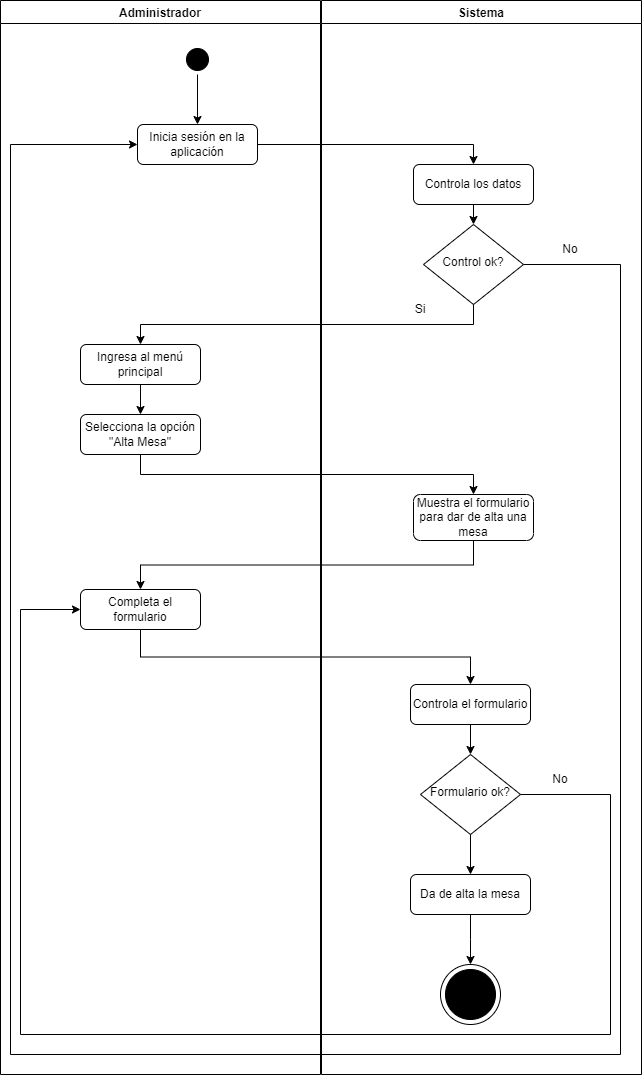

The diagram above was exported from draw.io. Its source (the exported page's mxGraphModel, read from the mxfile embedded in the PNG):
<mxGraphModel dx="864" dy="1677" grid="1" gridSize="10" guides="1" tooltips="1" connect="1" arrows="1" fold="1" page="1" pageScale="1" pageWidth="827" pageHeight="1169" math="0" shadow="0">
  <root>
    <mxCell id="0" />
    <mxCell id="1" parent="0" />
    <mxCell id="UhJz3QDpEwgQe15Lkxdn-58" style="edgeStyle=orthogonalEdgeStyle;rounded=0;orthogonalLoop=1;jettySize=auto;html=1;exitX=1;exitY=0.5;exitDx=0;exitDy=0;entryX=0.5;entryY=0;entryDx=0;entryDy=0;" parent="1" source="UhJz3QDpEwgQe15Lkxdn-2" target="UhJz3QDpEwgQe15Lkxdn-57" edge="1">
      <mxGeometry relative="1" as="geometry" />
    </mxCell>
    <mxCell id="UhJz3QDpEwgQe15Lkxdn-2" value="Inicia sesión en la aplicación" style="rounded=1;whiteSpace=wrap;html=1;fontSize=12;glass=0;strokeWidth=1;shadow=0;" parent="1" vertex="1">
      <mxGeometry x="137" y="80" width="120" height="40" as="geometry" />
    </mxCell>
    <mxCell id="UhJz3QDpEwgQe15Lkxdn-53" style="edgeStyle=orthogonalEdgeStyle;rounded=0;orthogonalLoop=1;jettySize=auto;html=1;exitX=0.5;exitY=1;exitDx=0;exitDy=0;entryX=0.5;entryY=0;entryDx=0;entryDy=0;" parent="1" source="UhJz3QDpEwgQe15Lkxdn-54" target="UhJz3QDpEwgQe15Lkxdn-2" edge="1">
      <mxGeometry relative="1" as="geometry" />
    </mxCell>
    <mxCell id="UhJz3QDpEwgQe15Lkxdn-55" value="Administrador" style="swimlane;" parent="1" vertex="1">
      <mxGeometry y="-44" width="320" height="1074" as="geometry" />
    </mxCell>
    <mxCell id="UhJz3QDpEwgQe15Lkxdn-54" value="" style="ellipse;html=1;shape=startState;fillColor=#000000;strokeColor=#000000;" parent="UhJz3QDpEwgQe15Lkxdn-55" vertex="1">
      <mxGeometry x="182" y="44" width="30" height="30" as="geometry" />
    </mxCell>
    <mxCell id="UhJz3QDpEwgQe15Lkxdn-12" value="Ingresa al menú principal" style="rounded=1;whiteSpace=wrap;html=1;fontSize=12;glass=0;strokeWidth=1;shadow=0;" parent="UhJz3QDpEwgQe15Lkxdn-55" vertex="1">
      <mxGeometry x="80" y="344" width="120" height="40" as="geometry" />
    </mxCell>
    <mxCell id="UhJz3QDpEwgQe15Lkxdn-14" value="Selecciona la opción &quot;Alta Mesa&quot;" style="rounded=1;whiteSpace=wrap;html=1;fontSize=12;glass=0;strokeWidth=1;shadow=0;" parent="UhJz3QDpEwgQe15Lkxdn-55" vertex="1">
      <mxGeometry x="80" y="414" width="120" height="40" as="geometry" />
    </mxCell>
    <mxCell id="UhJz3QDpEwgQe15Lkxdn-11" style="edgeStyle=orthogonalEdgeStyle;rounded=0;orthogonalLoop=1;jettySize=auto;html=1;exitX=0.5;exitY=1;exitDx=0;exitDy=0;entryX=0.5;entryY=0;entryDx=0;entryDy=0;" parent="UhJz3QDpEwgQe15Lkxdn-55" source="UhJz3QDpEwgQe15Lkxdn-12" target="UhJz3QDpEwgQe15Lkxdn-14" edge="1">
      <mxGeometry relative="1" as="geometry" />
    </mxCell>
    <mxCell id="UhJz3QDpEwgQe15Lkxdn-64" value="Completa el formulario" style="rounded=1;whiteSpace=wrap;html=1;fontSize=12;glass=0;strokeWidth=1;shadow=0;" parent="UhJz3QDpEwgQe15Lkxdn-55" vertex="1">
      <mxGeometry x="80" y="589" width="120" height="40" as="geometry" />
    </mxCell>
    <mxCell id="UhJz3QDpEwgQe15Lkxdn-56" value="Sistema" style="swimlane;" parent="1" vertex="1">
      <mxGeometry x="321" y="-44" width="320" height="1074" as="geometry" />
    </mxCell>
    <mxCell id="UhJz3QDpEwgQe15Lkxdn-61" style="edgeStyle=orthogonalEdgeStyle;rounded=0;orthogonalLoop=1;jettySize=auto;html=1;exitX=0.5;exitY=1;exitDx=0;exitDy=0;entryX=0.5;entryY=0;entryDx=0;entryDy=0;" parent="UhJz3QDpEwgQe15Lkxdn-56" source="UhJz3QDpEwgQe15Lkxdn-57" target="UhJz3QDpEwgQe15Lkxdn-5" edge="1">
      <mxGeometry relative="1" as="geometry" />
    </mxCell>
    <mxCell id="UhJz3QDpEwgQe15Lkxdn-57" value="Controla los datos" style="rounded=1;whiteSpace=wrap;html=1;fontSize=12;glass=0;strokeWidth=1;shadow=0;" parent="UhJz3QDpEwgQe15Lkxdn-56" vertex="1">
      <mxGeometry x="92" y="164" width="120" height="40" as="geometry" />
    </mxCell>
    <mxCell id="UhJz3QDpEwgQe15Lkxdn-5" value="Control ok?" style="rhombus;whiteSpace=wrap;html=1;shadow=0;fontFamily=Helvetica;fontSize=12;align=center;strokeWidth=1;spacing=6;spacingTop=-4;" parent="UhJz3QDpEwgQe15Lkxdn-56" vertex="1">
      <mxGeometry x="102" y="224" width="100" height="80" as="geometry" />
    </mxCell>
    <mxCell id="UhJz3QDpEwgQe15Lkxdn-60" value="No" style="text;html=1;align=center;verticalAlign=middle;whiteSpace=wrap;rounded=0;" parent="UhJz3QDpEwgQe15Lkxdn-56" vertex="1">
      <mxGeometry x="219" y="234" width="60" height="30" as="geometry" />
    </mxCell>
    <mxCell id="UhJz3QDpEwgQe15Lkxdn-63" value="Si" style="text;html=1;align=center;verticalAlign=middle;whiteSpace=wrap;rounded=0;" parent="UhJz3QDpEwgQe15Lkxdn-56" vertex="1">
      <mxGeometry x="69" y="294" width="60" height="30" as="geometry" />
    </mxCell>
    <mxCell id="UhJz3QDpEwgQe15Lkxdn-16" value="Muestra el formulario para dar de alta una mesa" style="rounded=1;whiteSpace=wrap;html=1;fontSize=12;glass=0;strokeWidth=1;shadow=0;" parent="UhJz3QDpEwgQe15Lkxdn-56" vertex="1">
      <mxGeometry x="92" y="494" width="120" height="46" as="geometry" />
    </mxCell>
    <mxCell id="UhJz3QDpEwgQe15Lkxdn-70" style="edgeStyle=orthogonalEdgeStyle;rounded=0;orthogonalLoop=1;jettySize=auto;html=1;exitX=0.5;exitY=1;exitDx=0;exitDy=0;entryX=0.5;entryY=0;entryDx=0;entryDy=0;" parent="UhJz3QDpEwgQe15Lkxdn-56" source="UhJz3QDpEwgQe15Lkxdn-67" target="UhJz3QDpEwgQe15Lkxdn-69" edge="1">
      <mxGeometry relative="1" as="geometry" />
    </mxCell>
    <mxCell id="UhJz3QDpEwgQe15Lkxdn-67" value="Controla el formulario" style="rounded=1;whiteSpace=wrap;html=1;fontSize=12;glass=0;strokeWidth=1;shadow=0;" parent="UhJz3QDpEwgQe15Lkxdn-56" vertex="1">
      <mxGeometry x="89" y="684" width="120" height="40" as="geometry" />
    </mxCell>
    <mxCell id="UhJz3QDpEwgQe15Lkxdn-74" style="edgeStyle=orthogonalEdgeStyle;rounded=0;orthogonalLoop=1;jettySize=auto;html=1;exitX=0.5;exitY=1;exitDx=0;exitDy=0;entryX=0.5;entryY=0;entryDx=0;entryDy=0;" parent="UhJz3QDpEwgQe15Lkxdn-56" source="UhJz3QDpEwgQe15Lkxdn-69" target="UhJz3QDpEwgQe15Lkxdn-73" edge="1">
      <mxGeometry relative="1" as="geometry" />
    </mxCell>
    <mxCell id="UhJz3QDpEwgQe15Lkxdn-69" value="Formulario ok?" style="rhombus;whiteSpace=wrap;html=1;shadow=0;fontFamily=Helvetica;fontSize=12;align=center;strokeWidth=1;spacing=6;spacingTop=-4;" parent="UhJz3QDpEwgQe15Lkxdn-56" vertex="1">
      <mxGeometry x="99" y="754" width="100" height="80" as="geometry" />
    </mxCell>
    <mxCell id="UhJz3QDpEwgQe15Lkxdn-72" value="No" style="text;html=1;align=center;verticalAlign=middle;whiteSpace=wrap;rounded=0;" parent="UhJz3QDpEwgQe15Lkxdn-56" vertex="1">
      <mxGeometry x="209" y="764" width="60" height="30" as="geometry" />
    </mxCell>
    <mxCell id="UhJz3QDpEwgQe15Lkxdn-75" style="edgeStyle=orthogonalEdgeStyle;rounded=0;orthogonalLoop=1;jettySize=auto;html=1;exitX=0.5;exitY=1;exitDx=0;exitDy=0;" parent="UhJz3QDpEwgQe15Lkxdn-56" source="UhJz3QDpEwgQe15Lkxdn-73" edge="1">
      <mxGeometry relative="1" as="geometry">
        <mxPoint x="149" y="964" as="targetPoint" />
      </mxGeometry>
    </mxCell>
    <mxCell id="UhJz3QDpEwgQe15Lkxdn-73" value="Da de alta la mesa" style="rounded=1;whiteSpace=wrap;html=1;fontSize=12;glass=0;strokeWidth=1;shadow=0;" parent="UhJz3QDpEwgQe15Lkxdn-56" vertex="1">
      <mxGeometry x="89" y="874" width="120" height="40" as="geometry" />
    </mxCell>
    <mxCell id="UhJz3QDpEwgQe15Lkxdn-50" value="" style="group;fillColor=none;gradientColor=none;" parent="UhJz3QDpEwgQe15Lkxdn-56" vertex="1" connectable="0">
      <mxGeometry x="119" y="964" width="60" height="60" as="geometry" />
    </mxCell>
    <mxCell id="UhJz3QDpEwgQe15Lkxdn-51" value="" style="ellipse;whiteSpace=wrap;html=1;aspect=fixed;fillStyle=auto;" parent="UhJz3QDpEwgQe15Lkxdn-50" vertex="1">
      <mxGeometry width="60" height="60" as="geometry" />
    </mxCell>
    <mxCell id="UhJz3QDpEwgQe15Lkxdn-52" value="Fin" style="ellipse;whiteSpace=wrap;html=1;aspect=fixed;fillStyle=solid;fillColor=#000000;" parent="UhJz3QDpEwgQe15Lkxdn-50" vertex="1">
      <mxGeometry x="5" y="5" width="50" height="50" as="geometry" />
    </mxCell>
    <mxCell id="UhJz3QDpEwgQe15Lkxdn-59" style="edgeStyle=orthogonalEdgeStyle;rounded=0;orthogonalLoop=1;jettySize=auto;html=1;exitX=1;exitY=0.5;exitDx=0;exitDy=0;entryX=0;entryY=0.5;entryDx=0;entryDy=0;" parent="1" source="UhJz3QDpEwgQe15Lkxdn-5" target="UhJz3QDpEwgQe15Lkxdn-2" edge="1">
      <mxGeometry relative="1" as="geometry">
        <mxPoint x="610" y="350" as="targetPoint" />
        <Array as="points">
          <mxPoint x="620" y="220" />
          <mxPoint x="620" y="1010" />
          <mxPoint x="10" y="1010" />
          <mxPoint x="10" y="100" />
        </Array>
      </mxGeometry>
    </mxCell>
    <mxCell id="UhJz3QDpEwgQe15Lkxdn-62" style="edgeStyle=orthogonalEdgeStyle;rounded=0;orthogonalLoop=1;jettySize=auto;html=1;exitX=0.5;exitY=1;exitDx=0;exitDy=0;entryX=0.5;entryY=0;entryDx=0;entryDy=0;" parent="1" source="UhJz3QDpEwgQe15Lkxdn-5" target="UhJz3QDpEwgQe15Lkxdn-12" edge="1">
      <mxGeometry relative="1" as="geometry" />
    </mxCell>
    <mxCell id="UhJz3QDpEwgQe15Lkxdn-13" style="edgeStyle=orthogonalEdgeStyle;rounded=0;orthogonalLoop=1;jettySize=auto;html=1;exitX=0.5;exitY=1;exitDx=0;exitDy=0;entryX=0.5;entryY=0;entryDx=0;entryDy=0;" parent="1" source="UhJz3QDpEwgQe15Lkxdn-14" target="UhJz3QDpEwgQe15Lkxdn-16" edge="1">
      <mxGeometry relative="1" as="geometry" />
    </mxCell>
    <mxCell id="UhJz3QDpEwgQe15Lkxdn-65" style="edgeStyle=orthogonalEdgeStyle;rounded=0;orthogonalLoop=1;jettySize=auto;html=1;exitX=0.5;exitY=1;exitDx=0;exitDy=0;entryX=0.5;entryY=0;entryDx=0;entryDy=0;" parent="1" source="UhJz3QDpEwgQe15Lkxdn-16" target="UhJz3QDpEwgQe15Lkxdn-64" edge="1">
      <mxGeometry relative="1" as="geometry" />
    </mxCell>
    <mxCell id="UhJz3QDpEwgQe15Lkxdn-68" style="edgeStyle=orthogonalEdgeStyle;rounded=0;orthogonalLoop=1;jettySize=auto;html=1;exitX=0.5;exitY=1;exitDx=0;exitDy=0;entryX=0.5;entryY=0;entryDx=0;entryDy=0;" parent="1" source="UhJz3QDpEwgQe15Lkxdn-64" target="UhJz3QDpEwgQe15Lkxdn-67" edge="1">
      <mxGeometry relative="1" as="geometry" />
    </mxCell>
    <mxCell id="UhJz3QDpEwgQe15Lkxdn-71" style="edgeStyle=orthogonalEdgeStyle;rounded=0;orthogonalLoop=1;jettySize=auto;html=1;exitX=1;exitY=0.5;exitDx=0;exitDy=0;entryX=0;entryY=0.5;entryDx=0;entryDy=0;" parent="1" source="UhJz3QDpEwgQe15Lkxdn-69" target="UhJz3QDpEwgQe15Lkxdn-64" edge="1">
      <mxGeometry relative="1" as="geometry">
        <mxPoint x="480" y="765" as="sourcePoint" />
        <mxPoint x="40" y="580" as="targetPoint" />
        <Array as="points">
          <mxPoint x="610" y="750" />
          <mxPoint x="610" y="990" />
          <mxPoint x="20" y="990" />
          <mxPoint x="20" y="565" />
        </Array>
      </mxGeometry>
    </mxCell>
  </root>
</mxGraphModel>